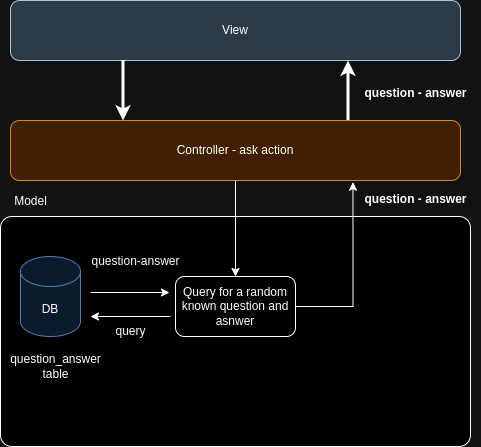

The diagram above was exported from draw.io. Its source (the exported page's mxGraphModel, read from the mxfile embedded in the PNG):
<mxGraphModel dx="1182" dy="698" grid="1" gridSize="10" guides="1" tooltips="1" connect="1" arrows="1" fold="1" page="1" pageScale="1" pageWidth="827" pageHeight="1169" math="0" shadow="0">
  <root>
    <mxCell id="0" />
    <mxCell id="1" parent="0" />
    <mxCell id="myKJk4NkIpU_3gnti2nH-19" value="" style="rounded=1;whiteSpace=wrap;html=1;arcSize=5;" vertex="1" parent="1">
      <mxGeometry x="160" y="220" width="470" height="230" as="geometry" />
    </mxCell>
    <mxCell id="myKJk4NkIpU_3gnti2nH-1" value="View" style="rounded=1;whiteSpace=wrap;html=1;fillColor=#bac8d3;strokeColor=#23445d;" vertex="1" parent="1">
      <mxGeometry x="170" y="4" width="450" height="60" as="geometry" />
    </mxCell>
    <mxCell id="myKJk4NkIpU_3gnti2nH-3" style="edgeStyle=orthogonalEdgeStyle;rounded=0;orthogonalLoop=1;jettySize=auto;html=1;exitX=0.75;exitY=0;exitDx=0;exitDy=0;entryX=0.75;entryY=1;entryDx=0;entryDy=0;strokeWidth=3;" edge="1" parent="1" source="myKJk4NkIpU_3gnti2nH-4" target="myKJk4NkIpU_3gnti2nH-1">
      <mxGeometry relative="1" as="geometry" />
    </mxCell>
    <mxCell id="myKJk4NkIpU_3gnti2nH-10" style="edgeStyle=orthogonalEdgeStyle;rounded=0;orthogonalLoop=1;jettySize=auto;html=1;entryX=0.5;entryY=0;entryDx=0;entryDy=0;" edge="1" parent="1" source="myKJk4NkIpU_3gnti2nH-4" target="myKJk4NkIpU_3gnti2nH-9">
      <mxGeometry relative="1" as="geometry" />
    </mxCell>
    <mxCell id="myKJk4NkIpU_3gnti2nH-4" value="Controller - ask action" style="rounded=1;whiteSpace=wrap;html=1;fillColor=#fad7ac;strokeColor=#b46504;" vertex="1" parent="1">
      <mxGeometry x="170" y="124" width="450" height="60" as="geometry" />
    </mxCell>
    <mxCell id="myKJk4NkIpU_3gnti2nH-5" style="edgeStyle=orthogonalEdgeStyle;rounded=0;orthogonalLoop=1;jettySize=auto;html=1;exitX=0.25;exitY=1;exitDx=0;exitDy=0;entryX=0.25;entryY=0;entryDx=0;entryDy=0;strokeWidth=3;" edge="1" parent="1" source="myKJk4NkIpU_3gnti2nH-1" target="myKJk4NkIpU_3gnti2nH-4">
      <mxGeometry relative="1" as="geometry" />
    </mxCell>
    <mxCell id="myKJk4NkIpU_3gnti2nH-6" value="&lt;b&gt;question - answer&lt;/b&gt;" style="text;html=1;align=center;verticalAlign=middle;resizable=0;points=[];autosize=1;strokeColor=none;fillColor=none;" vertex="1" parent="1">
      <mxGeometry x="510" y="82" width="130" height="30" as="geometry" />
    </mxCell>
    <mxCell id="myKJk4NkIpU_3gnti2nH-8" value="&lt;font style=&quot;font-size: 12px;&quot;&gt;&lt;b&gt;question - answer&lt;/b&gt;&lt;/font&gt;" style="text;html=1;align=center;verticalAlign=middle;resizable=0;points=[];autosize=1;strokeColor=none;fillColor=none;" vertex="1" parent="1">
      <mxGeometry x="510" y="188" width="130" height="30" as="geometry" />
    </mxCell>
    <mxCell id="myKJk4NkIpU_3gnti2nH-9" value="Query for a random known question and asnwer" style="rounded=1;whiteSpace=wrap;html=1;" vertex="1" parent="1">
      <mxGeometry x="335" y="280" width="120" height="60" as="geometry" />
    </mxCell>
    <mxCell id="myKJk4NkIpU_3gnti2nH-11" style="edgeStyle=orthogonalEdgeStyle;rounded=0;orthogonalLoop=1;jettySize=auto;html=1;entryX=0.019;entryY=-0.078;entryDx=0;entryDy=0;entryPerimeter=0;" edge="1" parent="1" source="myKJk4NkIpU_3gnti2nH-9" target="myKJk4NkIpU_3gnti2nH-8">
      <mxGeometry relative="1" as="geometry" />
    </mxCell>
    <mxCell id="myKJk4NkIpU_3gnti2nH-12" value="DB" style="shape=cylinder3;whiteSpace=wrap;html=1;boundedLbl=1;backgroundOutline=1;size=15;fillColor=#dae8fc;strokeColor=#6c8ebf;" vertex="1" parent="1">
      <mxGeometry x="180" y="260" width="60" height="80" as="geometry" />
    </mxCell>
    <mxCell id="myKJk4NkIpU_3gnti2nH-13" value="question_answer&lt;br&gt;table" style="text;html=1;align=center;verticalAlign=middle;resizable=0;points=[];autosize=1;strokeColor=none;fillColor=none;" vertex="1" parent="1">
      <mxGeometry x="160" y="350" width="110" height="40" as="geometry" />
    </mxCell>
    <mxCell id="myKJk4NkIpU_3gnti2nH-14" value="" style="endArrow=none;html=1;rounded=0;startArrow=classic;startFill=1;endFill=0;" edge="1" parent="1">
      <mxGeometry width="50" height="50" relative="1" as="geometry">
        <mxPoint x="250" y="320" as="sourcePoint" />
        <mxPoint x="330" y="320" as="targetPoint" />
      </mxGeometry>
    </mxCell>
    <mxCell id="myKJk4NkIpU_3gnti2nH-15" value="" style="endArrow=classic;html=1;rounded=0;startArrow=none;startFill=0;endFill=1;" edge="1" parent="1">
      <mxGeometry width="50" height="50" relative="1" as="geometry">
        <mxPoint x="250" y="296" as="sourcePoint" />
        <mxPoint x="329" y="296" as="targetPoint" />
      </mxGeometry>
    </mxCell>
    <mxCell id="myKJk4NkIpU_3gnti2nH-16" value="query" style="text;html=1;align=center;verticalAlign=middle;resizable=0;points=[];autosize=1;strokeColor=none;fillColor=none;" vertex="1" parent="1">
      <mxGeometry x="265" y="320" width="50" height="30" as="geometry" />
    </mxCell>
    <mxCell id="myKJk4NkIpU_3gnti2nH-17" value="question-answer" style="text;html=1;align=center;verticalAlign=middle;resizable=0;points=[];autosize=1;strokeColor=none;fillColor=none;" vertex="1" parent="1">
      <mxGeometry x="240" y="250" width="110" height="30" as="geometry" />
    </mxCell>
    <mxCell id="myKJk4NkIpU_3gnti2nH-20" value="Model" style="text;html=1;align=center;verticalAlign=middle;resizable=0;points=[];autosize=1;strokeColor=none;fillColor=none;" vertex="1" parent="1">
      <mxGeometry x="160" y="190" width="60" height="30" as="geometry" />
    </mxCell>
  </root>
</mxGraphModel>